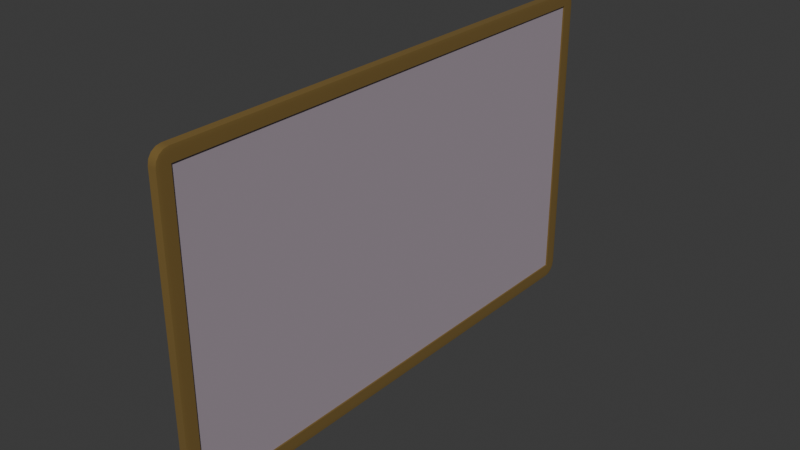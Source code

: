 # Source: board_white.blend  (saved by Blender 4.3.34; exported with 4.5.12 LTS)
import bpy
from mathutils import Matrix  # noqa: F401  (used for matrix-valued properties, if any)

bpy.ops.wm.read_factory_settings(use_empty=True)
scene = bpy.context.scene
scene.name = 'Scene'

# ---- collections
col_collection = bpy.data.collections.new('Collection'); scene.collection.children.link(col_collection)

# ---- materials (node trees are filled in below, after node groups)
mat_material = bpy.data.materials.new('Material')
mat_material.alpha_threshold = 0.0
mat_material.roughness = 0.5
mat_material.line_color = (0.0, 0.0, 0.0, 1.0)
mat_material_001 = bpy.data.materials.new('Material.001')

# ---- node groups
ng_smooth_by_angle = bpy.data.node_groups.new('Smooth by Angle', 'GeometryNodeTree')
_s = ng_smooth_by_angle.interface.new_socket(name='Mesh', in_out='OUTPUT', socket_type='NodeSocketGeometry')
_s = ng_smooth_by_angle.interface.new_socket(name='Mesh', in_out='INPUT', socket_type='NodeSocketGeometry')
_s = ng_smooth_by_angle.interface.new_socket(name='Angle', in_out='INPUT', socket_type='NodeSocketFloat')
_s.subtype = 'ANGLE'
_s.default_value = 0.5236
_s.min_value = 0.0
_s.max_value = 3.142
_s.description = 'Maximum face angle for smooth edges'
_s = ng_smooth_by_angle.interface.new_socket(name='Ignore Sharpness', in_out='INPUT', socket_type='NodeSocketBool')
_s.force_non_field = True
ng_smooth_by_angle.description = 'Set the sharpness of mesh edges based on the angle between the neighboring faces'
ng_smooth_by_angle.is_modifier = True
_N = ng_smooth_by_angle.nodes; _L = ng_smooth_by_angle.links
n0 = _N.new('GeometryNodeSetShadeSmooth'); n0.name = 'Set Shade Smooth'; n0.location = (120, -80)
n0.domain = 'EDGE'
n1 = _N.new('GeometryNodeSetShadeSmooth'); n1.name = 'Set Shade Smooth.001'; n1.location = (300, -80)
n2 = _N.new('NodeGroupOutput'); n2.name = 'Group Output'; n2.location = (480, -80)
n3 = _N.new('GeometryNodeInputMeshEdgeAngle'); n3.name = 'Edge Angle'; n3.location = (-440, -240)
n4 = _N.new('NodeGroupInput'); n4.name = 'Group Input'; n4.location = (-80, -80)
n5 = _N.new('GeometryNodeInputEdgeSmooth'); n5.name = 'Is Edge Smooth'; n5.location = (-260, -120)
n6 = _N.new('GeometryNodeInputShadeSmooth'); n6.name = 'Is Shade Smooth'; n6.location = (-440, -397)
n7 = _N.new('FunctionNodeCompare'); n7.name = 'Compare'; n7.location = (-260, -260)
n7.operation = 'LESS_EQUAL'
n7.inputs[6].default_value = (0.0, 0.0, 0.0, 0.0)
n7.inputs[7].default_value = (0.0, 0.0, 0.0, 0.0)
n8 = _N.new('FunctionNodeBooleanMath'); n8.name = 'Boolean Math.001'; n8.location = (-80, -260)
n9 = _N.new('NodeGroupInput'); n9.name = 'Group Input.001'; n9.location = (-440, -329)
n10 = _N.new('NodeGroupInput'); n10.name = 'Group Input.002'; n10.location = (-259, -189)
n11 = _N.new('FunctionNodeBooleanMath'); n11.name = 'Boolean Math'; n11.location = (-80, -149)
n11.operation = 'OR'
n12 = _N.new('FunctionNodeBooleanMath'); n12.name = 'Boolean Math.002'; n12.location = (-260, -380)
n12.operation = 'OR'
n13 = _N.new('NodeGroupInput'); n13.name = 'Group Input.003'; n13.location = (-440, -460)
_L.new(n3.outputs[0], n7.inputs[0])
_L.new(n1.outputs[0], n2.inputs[0])
_L.new(n9.outputs[1], n7.inputs[1])
_L.new(n7.outputs[0], n8.inputs[0])
_L.new(n4.outputs[0], n0.inputs[0])
_L.new(n0.outputs[0], n1.inputs[0])
_L.new(n8.outputs[0], n0.inputs[2])
_L.new(n10.outputs[2], n11.inputs[1])
_L.new(n5.outputs[0], n11.inputs[0])
_L.new(n11.outputs[0], n0.inputs[1])
_L.new(n13.outputs[2], n12.inputs[1])
_L.new(n6.outputs[0], n12.inputs[0])
_L.new(n12.outputs[0], n8.inputs[1])
n2.is_active_output = True

# ---- material node trees
mat_material.use_nodes = True; mat_material.node_tree.nodes.clear()
_N = mat_material.node_tree.nodes; _L = mat_material.node_tree.links
n0 = _N.new('ShaderNodeOutputMaterial'); n0.name = 'Material Output'; n0.location = (300, 300)
n1 = _N.new('ShaderNodeBsdfPrincipled'); n1.name = 'Principled BSDF'; n1.location = (10, 300)
n1.inputs[0].default_value = (0.1774, 0.111, 0.02628, 1.0)
n1.inputs[2].default_value = 1.0
n1.inputs[3].default_value = 1.45
_L.new(n1.outputs[0], n0.inputs[0])
n0.is_active_output = True
mat_material_001.use_nodes = True; mat_material_001.node_tree.nodes.clear()
_N = mat_material_001.node_tree.nodes; _L = mat_material_001.node_tree.links
n0 = _N.new('ShaderNodeBsdfPrincipled'); n0.name = 'Principled BSDF'; n0.location = (10, 300)
n0.inputs[0].default_value = (0.3641, 0.3054, 0.3533, 1.0)
n0.inputs[2].default_value = 1.0
n1 = _N.new('ShaderNodeOutputMaterial'); n1.name = 'Material Output'; n1.location = (300, 300)
_L.new(n0.outputs[0], n1.inputs[0])
n1.is_active_output = True

# ---- world
world_world = bpy.data.worlds.new('World'); scene.world = world_world
world_world.use_nodes = True; world_world.node_tree.nodes.clear()
_N = world_world.node_tree.nodes; _L = world_world.node_tree.links
n0 = _N.new('ShaderNodeOutputWorld'); n0.name = 'World Output'; n0.location = (300, 300)
n1 = _N.new('ShaderNodeBackground'); n1.name = 'Background'; n1.location = (10, 300)
n1.inputs[0].default_value = (0.05088, 0.05088, 0.05088, 1.0)
_L.new(n1.outputs[0], n0.inputs[0])
n0.is_active_output = True
world_world.color = (0.05088, 0.05088, 0.05088)
world_world.sun_shadow_jitter_overblur = 0.0

# ---- meshes
me_cube_001 = bpy.data.meshes.new('Cube.001')
me_cube_001.from_pydata([(-0.06789, -2.31, -2.52), (-0.06789, -2.52, -2.31), (-0.06789, -2.391, -2.504), (-0.06789, -2.459, -2.459), (-0.06789, -2.504, -2.391), (-0.06789, -2.52, 2.31), (-0.06789, -2.31, 2.52), (-0.06789, -2.504, 2.391), (-0.06789, -2.459, 2.459), (-0.06789, -2.391, 2.504), (-0.06789, 5.744, -2.31), (-0.06789, 5.535, -2.52), (-0.06789, 5.729, -2.391), (-0.06789, 5.683, -2.459), (-0.06789, 5.615, -2.504), (-0.06789, 5.535, 2.52), (-0.06789, 5.744, 2.31), (-0.06789, 5.615, 2.504), (-0.06789, 5.683, 2.459), (-0.06789, 5.729, 2.391), (0.06224, -2.31, -2.52), (0.06789, -2.31, -2.31), (0.06224, -2.52, -2.31), (0.06441, -2.31, -2.504), (0.06624, -2.31, -2.459), (0.06224, -2.391, -2.504), (0.06446, -2.393, -2.485), (0.06595, -2.388, -2.448), (0.06551, -2.431, -2.431), (0.06746, -2.391, -2.31), (0.06624, -2.459, -2.31), (0.06746, -2.31, -2.391), (0.06694, -2.393, -2.393), (0.06595, -2.448, -2.388), (0.06224, -2.504, -2.391), (0.06224, -2.459, -2.459), (0.06441, -2.504, -2.31), (0.06446, -2.485, -2.393), (0.06435, -2.448, -2.448), (0.06224, -2.31, 2.52), (0.06224, -2.52, 2.31), (0.06789, -2.31, 2.31), (0.06224, -2.391, 2.504), (0.06224, -2.459, 2.459), (0.06441, -2.31, 2.504), (0.06446, -2.393, 2.485), (0.06435, -2.448, 2.448), (0.06551, -2.431, 2.431), (0.06441, -2.504, 2.31), (0.06624, -2.459, 2.31), (0.06224, -2.504, 2.391), (0.06446, -2.485, 2.393), (0.06595, -2.448, 2.388), (0.06746, -2.31, 2.391), (0.06624, -2.31, 2.459), (0.06746, -2.391, 2.31), (0.06694, -2.393, 2.393), (0.06595, -2.388, 2.448), (0.06224, 5.535, -2.52), (0.06224, 5.744, -2.31), (0.06789, 5.535, -2.31), (0.06224, 5.615, -2.504), (0.06224, 5.683, -2.459), (0.06441, 5.535, -2.504), (0.06446, 5.617, -2.485), (0.06435, 5.672, -2.448), (0.06551, 5.656, -2.431), (0.06441, 5.729, -2.31), (0.06624, 5.683, -2.31), (0.06224, 5.729, -2.391), (0.06446, 5.709, -2.393), (0.06595, 5.672, -2.388), (0.06746, 5.535, -2.391), (0.06624, 5.535, -2.459), (0.06746, 5.615, -2.31), (0.06694, 5.617, -2.393), (0.06595, 5.613, -2.448), (0.06224, 5.535, 2.52), (0.06789, 5.535, 2.31), (0.06224, 5.744, 2.31), (0.06441, 5.535, 2.504), (0.06624, 5.535, 2.459), (0.06224, 5.615, 2.504), (0.06446, 5.617, 2.485), (0.06595, 5.613, 2.448), (0.06551, 5.656, 2.431), (0.06746, 5.615, 2.31), (0.06624, 5.683, 2.31), (0.06746, 5.535, 2.391), (0.06694, 5.617, 2.393), (0.06595, 5.672, 2.388), (0.06224, 5.729, 2.391), (0.06224, 5.683, 2.459), (0.06441, 5.729, 2.31), (0.06446, 5.709, 2.393), (0.06435, 5.672, 2.448), (0.04362, 5.535, 2.31), (0.04362, 5.535, -2.31), (0.04362, -2.31, -2.31), (0.04362, -2.31, 2.31)], [], [(22, 40, 5, 1), (60, 78, 96, 97), (77, 15, 6, 39), (0, 2, 3, 4, 1, 5, 7, 8, 9, 6, 15, 17, 18, 19, 16, 10, 12, 13, 14, 11), (10, 16, 79, 59), (20, 23, 26, 25), (23, 24, 27, 26), (25, 26, 38, 35), (26, 27, 28, 38), (21, 29, 32, 31), (29, 30, 33, 32), (31, 32, 27, 24), (32, 33, 28, 27), (22, 34, 37, 36), (34, 35, 38, 37), (36, 37, 33, 30), (37, 38, 28, 33), (39, 42, 45, 44), (42, 43, 46, 45), (44, 45, 57, 54), (45, 46, 47, 57), (40, 48, 51, 50), (48, 49, 52, 51), (50, 51, 46, 43), (51, 52, 47, 46), (41, 53, 56, 55), (53, 54, 57, 56), (55, 56, 52, 49), (56, 57, 47, 52), (58, 61, 64, 63), (61, 62, 65, 64), (63, 64, 76, 73), (64, 65, 66, 76), (59, 67, 70, 69), (67, 68, 71, 70), (69, 70, 65, 62), (70, 71, 66, 65), (60, 72, 75, 74), (72, 73, 76, 75), (74, 75, 71, 68), (75, 76, 66, 71), (77, 80, 83, 82), (80, 81, 84, 83), (82, 83, 95, 92), (83, 84, 85, 95), (78, 86, 89, 88), (86, 87, 90, 89), (88, 89, 84, 81), (89, 90, 85, 84), (79, 91, 94, 93), (91, 92, 95, 94), (93, 94, 90, 87), (94, 95, 85, 90), (58, 11, 14, 61), (61, 14, 13, 62), (62, 13, 12, 69), (69, 12, 10, 59), (15, 77, 82, 17), (17, 82, 92, 18), (18, 92, 91, 19), (19, 91, 79, 16), (78, 60, 74, 86), (86, 74, 68, 87), (87, 68, 67, 93), (93, 67, 59, 79), (20, 58, 63, 23), (23, 63, 73, 24), (24, 73, 72, 31), (31, 72, 60, 21), (77, 39, 44, 80), (80, 44, 54, 81), (81, 54, 53, 88), (88, 53, 41, 78), (40, 22, 36, 48), (48, 36, 30, 49), (49, 30, 29, 55), (55, 29, 21, 41), (0, 20, 25, 2), (2, 25, 35, 3), (3, 35, 34, 4), (4, 34, 22, 1), (39, 6, 9, 42), (42, 9, 8, 43), (43, 8, 7, 50), (50, 7, 5, 40), (11, 58, 20, 0), (97, 96, 99, 98), (21, 60, 97, 98), (78, 41, 99, 96), (41, 21, 98, 99)])
me_cube_001.polygons.foreach_set('use_smooth', [True] * 90)
me_cube_001.polygons.foreach_set('material_index', [0, 0, 0, 0, 0, 0, 0, 0, 0, 0, 0, 0, 0, 0, 0, 0, 0, 0, 0, 0, 0, 0, 0, 0, 0, 0, 0, 0, 0, 0, 0, 0, 0, 0, 0, 0, 0, 0, 0, 0, 0, 0, 0, 0, 0, 0, 0, 0, 0, 0, 0, 0, 0, 0, 0, 0, 0, 0, 0, 0, 0, 0, 0, 0, 0, 0, 0, 0, 0, 0, 0, 0, 0, 0, 0, 0, 0, 0, 0, 0, 0, 0, 0, 0, 0, 0, 1, 0, 0, 0])
_uv = me_cube_001.uv_layers.new(name='UVMap')
_uv.uv.foreach_set('vector', [0.3854, 0.7604, 0.6146, 0.7604, 0.6146, 1.0, 0.3854, 1.0, 0.3854, 0.5104, 0.6146, 0.5104, 0.6146, 0.5104, 0.3854, 0.5104, 0.6354, 0.5104, 0.875, 0.5104, 0.875, 0.7396, 0.6354, 0.7396, 0.375, 0.0104, 0.3758, 0.006423, 0.378, 0.003047, 0.3814, 0.000792, 0.3854, 0.0, 0.6146, 0.0, 0.6186, 0.000792, 0.622, 0.003047, 0.6242, 0.006423, 0.625, 0.0104, 0.625, 0.2396, 0.6242, 0.2436, 0.622, 0.247, 0.6186, 0.2492, 0.6146, 0.25, 0.3854, 0.25, 0.3814, 0.2492, 0.378, 0.247, 0.3758, 0.2436, 0.375, 0.2396, 0.3854, 0.25, 0.6146, 0.25, 0.6146, 0.4896, 0.3854, 0.4896, 0.3646, 0.7396, 0.3686, 0.7396, 0.3687, 0.7437, 0.3646, 0.7436, 0.3686, 0.7396, 0.375, 0.7396, 0.375, 0.7435, 0.3687, 0.7437, 0.3646, 0.7436, 0.3687, 0.7437, 0.3685, 0.75, 0.3646, 0.75, 0.3687, 0.7437, 0.375, 0.7435, 0.3765, 0.75, 0.3685, 0.75, 0.3854, 0.7396, 0.3854, 0.7436, 0.3813, 0.7437, 0.3814, 0.7396, 0.3854, 0.7436, 0.3854, 0.75, 0.3815, 0.75, 0.3813, 0.7437, 0.3814, 0.7396, 0.3813, 0.7437, 0.375, 0.7435, 0.375, 0.7396, 0.3813, 0.7437, 0.3815, 0.75, 0.3765, 0.75, 0.375, 0.7435, 0.3854, 0.7604, 0.3814, 0.7604, 0.3813, 0.7563, 0.3854, 0.7564, 0.3814, 0.7604, 0.375, 0.7604, 0.375, 0.7565, 0.3813, 0.7563, 0.3854, 0.7564, 0.3813, 0.7563, 0.3815, 0.75, 0.3854, 0.75, 0.3813, 0.7563, 0.375, 0.7565, 0.3765, 0.75, 0.3815, 0.75, 0.6354, 0.7396, 0.6354, 0.7436, 0.6313, 0.7437, 0.6314, 0.7396, 0.6354, 0.7436, 0.6354, 0.75, 0.6315, 0.75, 0.6313, 0.7437, 0.6314, 0.7396, 0.6313, 0.7437, 0.625, 0.7435, 0.625, 0.7396, 0.6313, 0.7437, 0.6315, 0.75, 0.625, 0.7485, 0.625, 0.7435, 0.6146, 0.7604, 0.6146, 0.7564, 0.6187, 0.7563, 0.6186, 0.7604, 0.6146, 0.7564, 0.6146, 0.75, 0.6185, 0.75, 0.6187, 0.7563, 0.6186, 0.7604, 0.6187, 0.7563, 0.625, 0.7565, 0.625, 0.7604, 0.6187, 0.7563, 0.6185, 0.75, 0.625, 0.7485, 0.625, 0.7565, 0.6146, 0.7396, 0.6186, 0.7396, 0.6187, 0.7437, 0.6146, 0.7436, 0.6186, 0.7396, 0.625, 0.7396, 0.625, 0.7435, 0.6187, 0.7437, 0.6146, 0.7436, 0.6187, 0.7437, 0.6185, 0.75, 0.6146, 0.75, 0.6187, 0.7437, 0.625, 0.7435, 0.625, 0.7485, 0.6185, 0.75, 0.3646, 0.5104, 0.3646, 0.5064, 0.3687, 0.5063, 0.3686, 0.5104, 0.3646, 0.5064, 0.3646, 0.5, 0.3685, 0.5, 0.3687, 0.5063, 0.3686, 0.5104, 0.3687, 0.5063, 0.375, 0.5065, 0.375, 0.5104, 0.3687, 0.5063, 0.3685, 0.5, 0.375, 0.5015, 0.375, 0.5065, 0.3854, 0.4896, 0.3854, 0.4936, 0.3813, 0.4937, 0.3814, 0.4896, 0.3854, 0.4936, 0.3854, 0.5, 0.3815, 0.5, 0.3813, 0.4937, 0.3814, 0.4896, 0.3813, 0.4937, 0.375, 0.4935, 0.375, 0.4896, 0.3813, 0.4937, 0.3815, 0.5, 0.375, 0.5015, 0.375, 0.4935, 0.3854, 0.5104, 0.3814, 0.5104, 0.3813, 0.5063, 0.3854, 0.5064, 0.3814, 0.5104, 0.375, 0.5104, 0.375, 0.5065, 0.3813, 0.5063, 0.3854, 0.5064, 0.3813, 0.5063, 0.3815, 0.5, 0.3854, 0.5, 0.3813, 0.5063, 0.375, 0.5065, 0.375, 0.5015, 0.3815, 0.5, 0.6354, 0.5104, 0.6314, 0.5104, 0.6313, 0.5063, 0.6354, 0.5064, 0.6314, 0.5104, 0.625, 0.5104, 0.625, 0.5065, 0.6313, 0.5063, 0.6354, 0.5064, 0.6313, 0.5063, 0.6315, 0.5, 0.6354, 0.5, 0.6313, 0.5063, 0.625, 0.5065, 0.6235, 0.5, 0.6315, 0.5, 0.6146, 0.5104, 0.6146, 0.5064, 0.6187, 0.5063, 0.6186, 0.5104, 0.6146, 0.5064, 0.6146, 0.5, 0.6185, 0.5, 0.6187, 0.5063, 0.6186, 0.5104, 0.6187, 0.5063, 0.625, 0.5065, 0.625, 0.5104, 0.6187, 0.5063, 0.6185, 0.5, 0.6235, 0.5, 0.625, 0.5065, 0.6146, 0.4896, 0.6186, 0.4896, 0.6187, 0.4937, 0.6146, 0.4936, 0.6186, 0.4896, 0.625, 0.4896, 0.625, 0.4935, 0.6187, 0.4937, 0.6146, 0.4936, 0.6187, 0.4937, 0.6185, 0.5, 0.6146, 0.5, 0.6187, 0.4937, 0.625, 0.4935, 0.6235, 0.5, 0.6185, 0.5, 0.3646, 0.5104, 0.125, 0.5104, 0.125, 0.5064, 0.3646, 0.5064, 0.3646, 0.5064, 0.125, 0.5064, 0.125, 0.5, 0.3646, 0.5, 0.375, 0.4896, 0.375, 0.25, 0.3814, 0.25, 0.3814, 0.4896, 0.3814, 0.4896, 0.3814, 0.25, 0.3854, 0.25, 0.3854, 0.4896, 0.875, 0.5104, 0.6354, 0.5104, 0.6354, 0.5064, 0.875, 0.5064, 0.875, 0.5064, 0.6354, 0.5064, 0.6354, 0.5, 0.875, 0.5, 0.625, 0.25, 0.625, 0.4896, 0.6186, 0.4896, 0.6186, 0.25, 0.6186, 0.25, 0.6186, 0.4896, 0.6146, 0.4896, 0.6146, 0.25, 0.6146, 0.5104, 0.3854, 0.5104, 0.3854, 0.5064, 0.6146, 0.5064, 0.6146, 0.5064, 0.3854, 0.5064, 0.3854, 0.5, 0.6146, 0.5, 0.6146, 0.5, 0.3854, 0.5, 0.3854, 0.4936, 0.6146, 0.4936, 0.6146, 0.4936, 0.3854, 0.4936, 0.3854, 0.4896, 0.6146, 0.4896, 0.3646, 0.7396, 0.3646, 0.5104, 0.3686, 0.5104, 0.3686, 0.7396, 0.3686, 0.7396, 0.3686, 0.5104, 0.375, 0.5104, 0.375, 0.7396, 0.375, 0.7396, 0.375, 0.5104, 0.3814, 0.5104, 0.3814, 0.7396, 0.3814, 0.7396, 0.3814, 0.5104, 0.3854, 0.5104, 0.3854, 0.7396, 0.6354, 0.5104, 0.6354, 0.7396, 0.6314, 0.7396, 0.6314, 0.5104, 0.6314, 0.5104, 0.6314, 0.7396, 0.625, 0.7396, 0.625, 0.5104, 0.625, 0.5104, 0.625, 0.7396, 0.6186, 0.7396, 0.6186, 0.5104, 0.6186, 0.5104, 0.6186, 0.7396, 0.6146, 0.7396, 0.6146, 0.5104, 0.6146, 0.7604, 0.3854, 0.7604, 0.3854, 0.7564, 0.6146, 0.7564, 0.6146, 0.7564, 0.3854, 0.7564, 0.3854, 0.75, 0.6146, 0.75, 0.6146, 0.75, 0.3854, 0.75, 0.3854, 0.7436, 0.6146, 0.7436, 0.6146, 0.7436, 0.3854, 0.7436, 0.3854, 0.7396, 0.6146, 0.7396, 0.125, 0.7396, 0.3646, 0.7396, 0.3646, 0.7436, 0.125, 0.7436, 0.125, 0.7436, 0.3646, 0.7436, 0.3646, 0.75, 0.125, 0.75, 0.375, 1.0, 0.375, 0.7604, 0.3814, 0.7604, 0.3814, 1.0, 0.3814, 1.0, 0.3814, 0.7604, 0.3854, 0.7604, 0.3854, 1.0, 0.6354, 0.7396, 0.875, 0.7396, 0.875, 0.7436, 0.6354, 0.7436, 0.6354, 0.7436, 0.875, 0.7436, 0.875, 0.75, 0.6354, 0.75, 0.625, 0.7604, 0.625, 1.0, 0.6186, 1.0, 0.6186, 0.7604, 0.6186, 0.7604, 0.6186, 1.0, 0.6146, 1.0, 0.6146, 0.7604, 0.125, 0.5104, 0.3646, 0.5104, 0.3646, 0.7396, 0.125, 0.7396, 0.3854, 0.5104, 0.6146, 0.5104, 0.6146, 0.7396, 0.3854, 0.7396, 0.3854, 0.7396, 0.3854, 0.5104, 0.3854, 0.5104, 0.3854, 0.7396, 0.6146, 0.5104, 0.6146, 0.7396, 0.6146, 0.7396, 0.6146, 0.5104, 0.6146, 0.7396, 0.3854, 0.7396, 0.3854, 0.7396, 0.6146, 0.7396])
me_cube_001.materials.append(mat_material)
me_cube_001.materials.append(mat_material_001)
me_cube_001.update()

# ---- objects
ob_cube = bpy.data.objects.new('Cube', me_cube_001)

# ---- transforms, parenting, visibility, modifiers, constraints
ob_cube.location = (0.0, 0.0, 3.0)
_m = ob_cube.modifiers.new('Smooth by Angle', 'NODES')
_m.node_group = ng_smooth_by_angle
_m.use_pin_to_last = True
_m.show_group_selector = False

# ---- collection membership
col_collection.objects.link(ob_cube)

# ---- scene / render settings (as saved in the file)
scene.frame_start = 1; scene.frame_end = 250; scene.frame_set(1)
scene.render.engine = 'BLENDER_EEVEE_NEXT'
bpy.context.view_layer.update()

# ---- added for rendering (the .blend has no active camera and no usable light): camera, sun
cam_auto = bpy.data.cameras.new('AutoCamera')
cam_auto.lens = 50.0
cam_auto.sensor_width = 36.0
cam_auto.clip_end = 1000.0
ob_auto_camera = bpy.data.objects.new('AutoCamera', cam_auto)
scene.collection.objects.link(ob_auto_camera)
ob_auto_camera.location = (8.9571, -9.13628, 10.1657)
ob_auto_camera.rotation_euler = (1.09748, -7.21219e-08, 0.694738)
scene.camera = ob_auto_camera
light_auto_sun = bpy.data.lights.new('AutoSun', 'SUN')
light_auto_sun.energy = 3.0
light_auto_sun.angle = 0.0523599
ob_auto_sun = bpy.data.objects.new('AutoSun', light_auto_sun)
scene.collection.objects.link(ob_auto_sun)
ob_auto_sun.rotation_euler = (0.872665, 0.174533, 0.523599)
bpy.context.view_layer.update()
